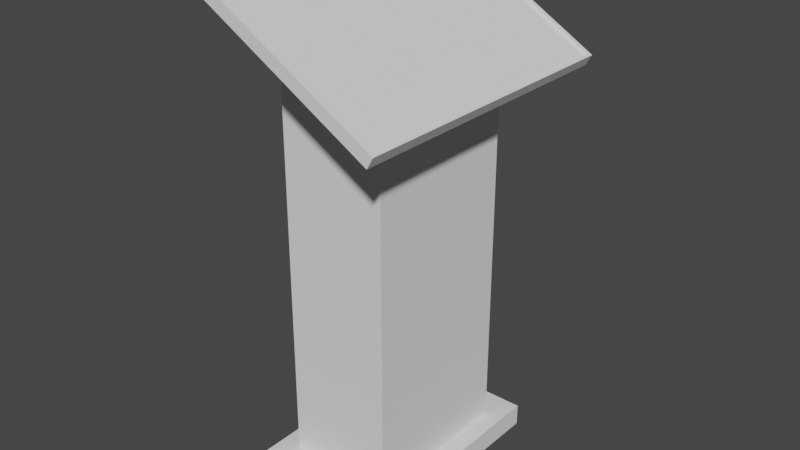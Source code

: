 # Source: interior_terminal.blend  (saved by Blender 3.6.13; exported with 4.5.12 LTS)
import bpy
from mathutils import Matrix  # noqa: F401  (used for matrix-valued properties, if any)

bpy.ops.wm.read_factory_settings(use_empty=True)
scene = bpy.context.scene
scene.name = 'Scene'

# ---- collections
col_collection = bpy.data.collections.new('Collection'); scene.collection.children.link(col_collection)

# ---- world
world_world = bpy.data.worlds.new('World'); scene.world = world_world
world_world.use_nodes = True; world_world.node_tree.nodes.clear()
_N = world_world.node_tree.nodes; _L = world_world.node_tree.links
n0 = _N.new('ShaderNodeOutputWorld'); n0.name = 'World Output'; n0.location = (300, 300)
n1 = _N.new('ShaderNodeBackground'); n1.name = 'Background'; n1.location = (10, 300)
n1.inputs[0].default_value = (0.05088, 0.05088, 0.05088, 1.0)
_L.new(n1.outputs[0], n0.inputs[0])
n0.is_active_output = True
world_world.color = (0.05088, 0.05088, 0.05088)
world_world.use_sun_shadow = False
world_world.sun_shadow_jitter_overblur = 0.0

# ---- meshes
me_cube_001 = bpy.data.meshes.new('Cube.001')
me_cube_001.from_pydata([(-0.375, -0.375, -0.375), (-0.275, -0.275, 0.375), (-0.375, 0.375, -0.375), (-0.275, 0.275, 0.375), (0.375, -0.375, -0.375), (0.275, -0.275, 0.375), (0.375, 0.375, -0.375), (0.275, 0.275, 0.375), (-0.375, -0.375, 0.375), (-0.375, 0.375, 0.375), (0.375, 0.375, 0.375), (0.375, -0.375, 0.375), (-0.175, -0.175, 13.38), (-0.175, 0.175, 13.38), (0.175, 0.175, 13.38), (0.175, -0.175, 13.38), (-0.175, -0.1, 13.38), (-0.1, 0.175, 13.38), (0.175, 0.1, 13.38), (-0.1, -0.175, 13.38), (-0.1, -0.1, 13.38), (0.1, -0.175, 13.38), (-0.275, -0.275, 13.38), (-0.175, 0.1, 13.38), (-0.1, 0.1, 13.38), (-0.275, 0.0, 13.38), (-0.275, 0.275, 13.38), (0.1, 0.175, 13.38), (0.1, 0.1, 13.38), (0.0, 0.275, 13.38), (0.275, 0.275, 13.38), (0.175, -0.1, 13.38), (0.1, -0.1, 13.38), (0.275, 0.0, 13.38), (0.275, -0.275, 13.38), (0.0, -0.275, 13.38), (0.0, 0.0, 13.38), (-0.4666, -0.5036, 16.54), (-0.4224, -0.4901, 16.84), (-0.4666, 0.5036, 16.54), (-0.4224, 0.4901, 16.84), (0.5076, -0.5036, 12.78), (0.5245, -0.4901, 13.19), (0.5076, 0.5036, 12.78), (0.5245, 0.4901, 13.19), (0.175, 0.175, 14.36), (0.175, 0.1, 14.36), (0.1, 0.175, 14.36), (0.1, 0.1, 14.36), (-0.1616, 0.1729, 15.36), (-0.0866, 0.1729, 15.36), (-0.1616, 0.09786, 15.36), (-0.0866, 0.09786, 15.36), (0.175, -0.175, 14.35), (0.1, -0.175, 14.35), (0.175, -0.1, 14.35), (0.1, -0.1, 14.35), (-0.175, -0.175, 15.42), (-0.175, -0.1, 15.42), (-0.1, -0.175, 15.42), (-0.1, -0.1, 15.42), (-0.4361, -0.5036, 16.89), (-0.4361, 0.5036, 16.89), (0.5382, 0.5036, 13.14), (0.5382, -0.5036, 13.14), (-0.4287, -0.4901, 16.76), (-0.4287, 0.4901, 16.76), (0.5182, 0.4901, 13.12), (0.5182, -0.4901, 13.12)], [], [(0, 8, 9, 2), (2, 9, 10, 6), (6, 10, 11, 4), (4, 11, 8, 0), (2, 6, 4, 0), (1, 5, 34, 35, 22), (1, 3, 9, 8), (3, 7, 10, 9), (7, 5, 11, 10), (5, 1, 8, 11), (37, 61, 62, 39), (7, 3, 26, 29, 30), (5, 7, 30, 33, 34), (3, 1, 22, 25, 26), (41, 64, 61, 37), (43, 63, 64, 41), (39, 62, 63, 43), (19, 12, 22, 35), (12, 16, 25, 22), (20, 19, 35, 36), (16, 20, 36, 25), (23, 13, 26, 25), (13, 17, 29, 26), (17, 24, 36, 29), (24, 23, 25, 36), (27, 14, 30, 29), (14, 18, 33, 30), (28, 27, 29, 36), (18, 28, 36, 33), (31, 15, 34, 33), (15, 21, 35, 34), (21, 32, 36, 35), (32, 31, 33, 36), (39, 43, 41, 37), (42, 44, 67, 68), (28, 18, 46, 48), (18, 14, 45, 46), (27, 28, 48, 47), (14, 27, 47, 45), (24, 17, 50, 52), (13, 23, 51, 49), (23, 24, 52, 51), (17, 13, 49, 50), (32, 21, 54, 56), (15, 31, 55, 53), (31, 32, 56, 55), (21, 15, 53, 54), (19, 20, 60, 59), (12, 19, 59, 57), (20, 16, 58, 60), (16, 12, 57, 58), (38, 40, 62, 61), (40, 44, 63, 62), (44, 42, 64, 63), (42, 38, 61, 64), (67, 66, 65, 68), (40, 38, 65, 66), (38, 42, 68, 65), (44, 40, 66, 67)])
_uv = me_cube_001.uv_layers.new(name='UVMap')
_uv.uv.foreach_set('vector', [0.375, 0.0, 0.625, 0.0, 0.625, 0.25, 0.375, 0.25, 0.375, 0.25, 0.625, 0.25, 0.625, 0.5, 0.375, 0.5, 0.375, 0.5, 0.625, 0.5, 0.625, 0.75, 0.375, 0.75, 0.375, 0.75, 0.625, 0.75, 0.625, 1.0, 0.375, 1.0, 0.125, 0.5, 0.375, 0.5, 0.375, 0.75, 0.125, 0.75, 0.8417, 0.7167, 0.6583, 0.7167, 0.6583, 0.7167, 0.75, 0.7167, 0.8417, 0.7167, 0.8417, 0.7167, 0.8417, 0.5333, 0.875, 0.5, 0.875, 0.75, 0.8417, 0.5333, 0.6583, 0.5333, 0.625, 0.5, 0.875, 0.5, 0.6583, 0.5333, 0.6583, 0.7167, 0.625, 0.75, 0.625, 0.5, 0.6583, 0.7167, 0.8417, 0.7167, 0.875, 0.75, 0.625, 0.75, 0.375, 0.0, 0.625, 0.0, 0.625, 0.25, 0.375, 0.25, 0.6583, 0.5333, 0.8417, 0.5333, 0.8417, 0.5333, 0.75, 0.5333, 0.6583, 0.5333, 0.6583, 0.7167, 0.6583, 0.5333, 0.6583, 0.5333, 0.6583, 0.625, 0.6583, 0.7167, 0.8417, 0.5333, 0.8417, 0.7167, 0.8417, 0.7167, 0.8417, 0.625, 0.8417, 0.5333, 0.375, 0.25, 0.625, 0.25, 0.625, 0.5, 0.375, 0.5, 0.375, 0.5, 0.625, 0.5, 0.625, 0.75, 0.375, 0.75, 0.375, 0.75, 0.625, 0.75, 0.625, 1.0, 0.375, 1.0, 0.7833, 0.6833, 0.8083, 0.6833, 0.8417, 0.7167, 0.75, 0.7167, 0.8083, 0.6833, 0.8083, 0.6583, 0.8417, 0.625, 0.8417, 0.7167, 0.7833, 0.6583, 0.7833, 0.6833, 0.75, 0.7167, 0.75, 0.625, 0.8083, 0.6583, 0.7833, 0.6583, 0.75, 0.625, 0.8417, 0.625, 0.8083, 0.5917, 0.8083, 0.5667, 0.8417, 0.5333, 0.8417, 0.625, 0.8083, 0.5667, 0.7833, 0.5667, 0.75, 0.5333, 0.8417, 0.5333, 0.7833, 0.5667, 0.7833, 0.5917, 0.75, 0.625, 0.75, 0.5333, 0.7833, 0.5917, 0.8083, 0.5917, 0.8417, 0.625, 0.75, 0.625, 0.7167, 0.5667, 0.6917, 0.5667, 0.6583, 0.5333, 0.75, 0.5333, 0.6917, 0.5667, 0.6917, 0.5917, 0.6583, 0.625, 0.6583, 0.5333, 0.7167, 0.5917, 0.7167, 0.5667, 0.75, 0.5333, 0.75, 0.625, 0.6917, 0.5917, 0.7167, 0.5917, 0.75, 0.625, 0.6583, 0.625, 0.6917, 0.6583, 0.6917, 0.6833, 0.6583, 0.7167, 0.6583, 0.625, 0.6917, 0.6833, 0.7167, 0.6833, 0.75, 0.7167, 0.6583, 0.7167, 0.7167, 0.6833, 0.7167, 0.6583, 0.75, 0.625, 0.75, 0.7167, 0.7167, 0.6583, 0.6917, 0.6583, 0.6583, 0.625, 0.75, 0.625, 0.125, 0.5, 0.375, 0.5, 0.375, 0.75, 0.125, 0.75, 0.6285, 0.7365, 0.6285, 0.5135, 0.6285, 0.5135, 0.6285, 0.7365, 0.7167, 0.5917, 0.6917, 0.5917, 0.6917, 0.5917, 0.7167, 0.5917, 0.6917, 0.5917, 0.6917, 0.5667, 0.6917, 0.5667, 0.6917, 0.5917, 0.7167, 0.5667, 0.7167, 0.5917, 0.7167, 0.5917, 0.7167, 0.5667, 0.6917, 0.5667, 0.7167, 0.5667, 0.7167, 0.5667, 0.6917, 0.5667, 0.7833, 0.5917, 0.7833, 0.5667, 0.7833, 0.5667, 0.7833, 0.5917, 0.8083, 0.5667, 0.8083, 0.5917, 0.8083, 0.5917, 0.8083, 0.5667, 0.8083, 0.5917, 0.7833, 0.5917, 0.7833, 0.5917, 0.8083, 0.5917, 0.7833, 0.5667, 0.8083, 0.5667, 0.8083, 0.5667, 0.7833, 0.5667, 0.7167, 0.6583, 0.7167, 0.6833, 0.7167, 0.6833, 0.7167, 0.6583, 0.6917, 0.6833, 0.6917, 0.6583, 0.6917, 0.6583, 0.6917, 0.6833, 0.6917, 0.6583, 0.7167, 0.6583, 0.7167, 0.6583, 0.6917, 0.6583, 0.7167, 0.6833, 0.6917, 0.6833, 0.6917, 0.6833, 0.7167, 0.6833, 0.7833, 0.6833, 0.7833, 0.6583, 0.7833, 0.6583, 0.7833, 0.6833, 0.8083, 0.6833, 0.7833, 0.6833, 0.7833, 0.6833, 0.8083, 0.6833, 0.7833, 0.6583, 0.8083, 0.6583, 0.8083, 0.6583, 0.7833, 0.6583, 0.8083, 0.6583, 0.8083, 0.6833, 0.8083, 0.6833, 0.8083, 0.6583, 0.8715, 0.7365, 0.8715, 0.5135, 0.875, 0.5, 0.875, 0.75, 0.8715, 0.5135, 0.6285, 0.5135, 0.625, 0.5, 0.875, 0.5, 0.6285, 0.5135, 0.6285, 0.7365, 0.625, 0.75, 0.625, 0.5, 0.6285, 0.7365, 0.8715, 0.7365, 0.875, 0.75, 0.625, 0.75, 0.6285, 0.5135, 0.8715, 0.5135, 0.8715, 0.7365, 0.6285, 0.7365, 0.8715, 0.5135, 0.8715, 0.7365, 0.8715, 0.7365, 0.8715, 0.5135, 0.8715, 0.7365, 0.6285, 0.7365, 0.6285, 0.7365, 0.8715, 0.7365, 0.6285, 0.5135, 0.8715, 0.5135, 0.8715, 0.5135, 0.6285, 0.5135])
me_cube_001.update()

# ---- objects
ob_cube = bpy.data.objects.new('Cube', me_cube_001)

# ---- transforms, parenting, visibility, modifiers, constraints
ob_cube.location = (0.0, 0.0, 0.0)
ob_cube.scale = (0.6667, 1.0, 0.09995)

# ---- collection membership
col_collection.objects.link(ob_cube)

# ---- scene / render settings (as saved in the file)
scene.frame_start = 1; scene.frame_end = 250; scene.frame_set(1)
scene.render.engine = 'BLENDER_EEVEE_NEXT'
scene.cycles.sampling_pattern = 'TABULATED_SOBOL'
scene.view_settings.view_transform = 'Filmic'
bpy.context.view_layer.update()

# ---- added for rendering (the .blend has no active camera and no usable light): camera, sun
cam_auto = bpy.data.cameras.new('AutoCamera')
cam_auto.lens = 50.0
cam_auto.sensor_width = 36.0
cam_auto.clip_end = 1000.0
ob_auto_camera = bpy.data.objects.new('AutoCamera', cam_auto)
scene.collection.objects.link(ob_auto_camera)
ob_auto_camera.location = (1.97357, -2.33966, 2.38509)
ob_auto_camera.rotation_euler = (1.09748, -7.21219e-08, 0.694738)
scene.camera = ob_auto_camera
light_auto_sun = bpy.data.lights.new('AutoSun', 'SUN')
light_auto_sun.energy = 3.0
light_auto_sun.angle = 0.0523599
ob_auto_sun = bpy.data.objects.new('AutoSun', light_auto_sun)
scene.collection.objects.link(ob_auto_sun)
ob_auto_sun.rotation_euler = (0.872665, 0.174533, 0.523599)
bpy.context.view_layer.update()

